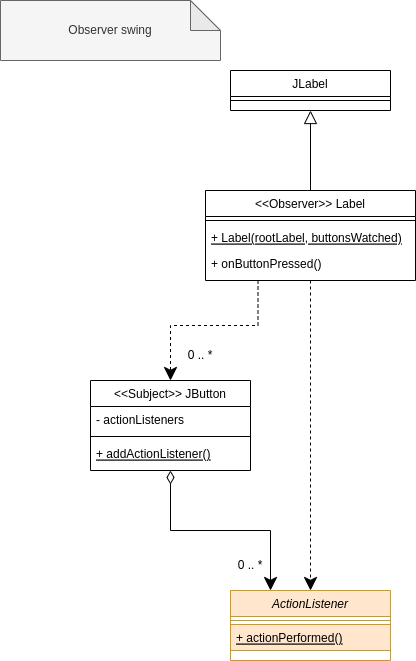

The diagram above was exported from draw.io. Its source (the exported page's mxGraphModel, read from the mxfile embedded in the PNG):
<mxGraphModel dx="1422" dy="706" grid="1" gridSize="10" guides="1" tooltips="1" connect="1" arrows="1" fold="1" page="1" pageScale="1" pageWidth="827" pageHeight="1169" math="0" shadow="0">
  <root>
    <mxCell id="0" />
    <mxCell id="1" parent="0" />
    <mxCell id="FCcdPHnST0jIvc4rf_Sa-1" value="Observer swing" style="shape=note;whiteSpace=wrap;html=1;backgroundOutline=1;darkOpacity=0.05;fillColor=#f5f5f5;fontColor=#333333;strokeColor=#666666;" vertex="1" parent="1">
      <mxGeometry x="130" y="30" width="220" height="60" as="geometry" />
    </mxCell>
    <mxCell id="K6hiQKCqjT_6I8CPUr-q-1" value="JLabel" style="swimlane;fontStyle=0;align=center;verticalAlign=top;childLayout=stackLayout;horizontal=1;startSize=26;horizontalStack=0;resizeParent=1;resizeLast=0;collapsible=1;marginBottom=0;rounded=0;shadow=0;strokeWidth=1;" vertex="1" parent="1">
      <mxGeometry x="360" y="100" width="160" height="40" as="geometry">
        <mxRectangle x="130" y="380" width="160" height="26" as="alternateBounds" />
      </mxGeometry>
    </mxCell>
    <mxCell id="K6hiQKCqjT_6I8CPUr-q-3" value="" style="line;html=1;strokeWidth=1;align=left;verticalAlign=middle;spacingTop=-1;spacingLeft=3;spacingRight=3;rotatable=0;labelPosition=right;points=[];portConstraint=eastwest;" vertex="1" parent="K6hiQKCqjT_6I8CPUr-q-1">
      <mxGeometry y="26" width="160" height="8" as="geometry" />
    </mxCell>
    <mxCell id="K6hiQKCqjT_6I8CPUr-q-21" style="edgeStyle=orthogonalEdgeStyle;rounded=0;orthogonalLoop=1;jettySize=auto;html=1;exitX=0.5;exitY=1;exitDx=0;exitDy=0;entryX=0.5;entryY=0;entryDx=0;entryDy=0;startArrow=none;startFill=0;endArrow=classic;endFill=1;startSize=11;endSize=11;dashed=1;" edge="1" parent="1" source="K6hiQKCqjT_6I8CPUr-q-6" target="K6hiQKCqjT_6I8CPUr-q-16">
      <mxGeometry relative="1" as="geometry" />
    </mxCell>
    <mxCell id="K6hiQKCqjT_6I8CPUr-q-22" style="edgeStyle=orthogonalEdgeStyle;rounded=0;orthogonalLoop=1;jettySize=auto;html=1;exitX=0.25;exitY=1;exitDx=0;exitDy=0;entryX=0.5;entryY=0;entryDx=0;entryDy=0;dashed=1;startArrow=none;startFill=0;endArrow=classic;endFill=1;startSize=11;endSize=11;" edge="1" parent="1" source="K6hiQKCqjT_6I8CPUr-q-6" target="K6hiQKCqjT_6I8CPUr-q-11">
      <mxGeometry relative="1" as="geometry" />
    </mxCell>
    <mxCell id="K6hiQKCqjT_6I8CPUr-q-23" style="edgeStyle=orthogonalEdgeStyle;rounded=0;orthogonalLoop=1;jettySize=auto;html=1;exitX=0.5;exitY=0;exitDx=0;exitDy=0;entryX=0.5;entryY=1;entryDx=0;entryDy=0;startArrow=none;startFill=0;endArrow=block;endFill=0;startSize=11;endSize=11;" edge="1" parent="1" source="K6hiQKCqjT_6I8CPUr-q-6" target="K6hiQKCqjT_6I8CPUr-q-1">
      <mxGeometry relative="1" as="geometry" />
    </mxCell>
    <mxCell id="K6hiQKCqjT_6I8CPUr-q-6" value="&lt;&lt;Observer&gt;&gt; Label" style="swimlane;fontStyle=0;align=center;verticalAlign=top;childLayout=stackLayout;horizontal=1;startSize=26;horizontalStack=0;resizeParent=1;resizeLast=0;collapsible=1;marginBottom=0;rounded=0;shadow=0;strokeWidth=1;" vertex="1" parent="1">
      <mxGeometry x="335" y="220" width="210" height="90" as="geometry">
        <mxRectangle x="130" y="380" width="160" height="26" as="alternateBounds" />
      </mxGeometry>
    </mxCell>
    <mxCell id="K6hiQKCqjT_6I8CPUr-q-8" value="" style="line;html=1;strokeWidth=1;align=left;verticalAlign=middle;spacingTop=-1;spacingLeft=3;spacingRight=3;rotatable=0;labelPosition=right;points=[];portConstraint=eastwest;" vertex="1" parent="K6hiQKCqjT_6I8CPUr-q-6">
      <mxGeometry y="26" width="210" height="8" as="geometry" />
    </mxCell>
    <mxCell id="K6hiQKCqjT_6I8CPUr-q-9" value="+ Label(rootLabel, buttonsWatched)" style="text;align=left;verticalAlign=top;spacingLeft=4;spacingRight=4;overflow=hidden;rotatable=0;points=[[0,0.5],[1,0.5]];portConstraint=eastwest;fontStyle=4" vertex="1" parent="K6hiQKCqjT_6I8CPUr-q-6">
      <mxGeometry y="34" width="210" height="26" as="geometry" />
    </mxCell>
    <mxCell id="K6hiQKCqjT_6I8CPUr-q-10" value="+ onButtonPressed()" style="text;align=left;verticalAlign=top;spacingLeft=4;spacingRight=4;overflow=hidden;rotatable=0;points=[[0,0.5],[1,0.5]];portConstraint=eastwest;" vertex="1" parent="K6hiQKCqjT_6I8CPUr-q-6">
      <mxGeometry y="60" width="210" height="26" as="geometry" />
    </mxCell>
    <mxCell id="K6hiQKCqjT_6I8CPUr-q-24" style="edgeStyle=orthogonalEdgeStyle;rounded=0;orthogonalLoop=1;jettySize=auto;html=1;exitX=0.5;exitY=1;exitDx=0;exitDy=0;entryX=0.25;entryY=0;entryDx=0;entryDy=0;startArrow=diamondThin;startFill=0;endArrow=classic;endFill=1;startSize=11;endSize=11;" edge="1" parent="1" source="K6hiQKCqjT_6I8CPUr-q-11" target="K6hiQKCqjT_6I8CPUr-q-16">
      <mxGeometry relative="1" as="geometry" />
    </mxCell>
    <mxCell id="K6hiQKCqjT_6I8CPUr-q-11" value="&lt;&lt;Subject&gt;&gt; JButton" style="swimlane;fontStyle=0;align=center;verticalAlign=top;childLayout=stackLayout;horizontal=1;startSize=26;horizontalStack=0;resizeParent=1;resizeLast=0;collapsible=1;marginBottom=0;rounded=0;shadow=0;strokeWidth=1;" vertex="1" parent="1">
      <mxGeometry x="220" y="410" width="160" height="90" as="geometry">
        <mxRectangle x="130" y="380" width="160" height="26" as="alternateBounds" />
      </mxGeometry>
    </mxCell>
    <mxCell id="K6hiQKCqjT_6I8CPUr-q-12" value="- actionListeners" style="text;align=left;verticalAlign=top;spacingLeft=4;spacingRight=4;overflow=hidden;rotatable=0;points=[[0,0.5],[1,0.5]];portConstraint=eastwest;" vertex="1" parent="K6hiQKCqjT_6I8CPUr-q-11">
      <mxGeometry y="26" width="160" height="26" as="geometry" />
    </mxCell>
    <mxCell id="K6hiQKCqjT_6I8CPUr-q-13" value="" style="line;html=1;strokeWidth=1;align=left;verticalAlign=middle;spacingTop=-1;spacingLeft=3;spacingRight=3;rotatable=0;labelPosition=right;points=[];portConstraint=eastwest;" vertex="1" parent="K6hiQKCqjT_6I8CPUr-q-11">
      <mxGeometry y="52" width="160" height="8" as="geometry" />
    </mxCell>
    <mxCell id="K6hiQKCqjT_6I8CPUr-q-14" value="+ addActionListener()" style="text;align=left;verticalAlign=top;spacingLeft=4;spacingRight=4;overflow=hidden;rotatable=0;points=[[0,0.5],[1,0.5]];portConstraint=eastwest;fontStyle=4" vertex="1" parent="K6hiQKCqjT_6I8CPUr-q-11">
      <mxGeometry y="60" width="160" height="26" as="geometry" />
    </mxCell>
    <mxCell id="K6hiQKCqjT_6I8CPUr-q-16" value="ActionListener" style="swimlane;fontStyle=2;align=center;verticalAlign=top;childLayout=stackLayout;horizontal=1;startSize=26;horizontalStack=0;resizeParent=1;resizeLast=0;collapsible=1;marginBottom=0;rounded=0;shadow=0;strokeWidth=1;fillColor=#ffe6cc;strokeColor=#d79b00;" vertex="1" parent="1">
      <mxGeometry x="360" y="620" width="160" height="70" as="geometry">
        <mxRectangle x="130" y="380" width="160" height="26" as="alternateBounds" />
      </mxGeometry>
    </mxCell>
    <mxCell id="K6hiQKCqjT_6I8CPUr-q-18" value="" style="line;html=1;strokeWidth=1;align=left;verticalAlign=middle;spacingTop=-1;spacingLeft=3;spacingRight=3;rotatable=0;labelPosition=right;points=[];portConstraint=eastwest;fillColor=#ffe6cc;strokeColor=#d79b00;" vertex="1" parent="K6hiQKCqjT_6I8CPUr-q-16">
      <mxGeometry y="26" width="160" height="8" as="geometry" />
    </mxCell>
    <mxCell id="K6hiQKCqjT_6I8CPUr-q-19" value="+ actionPerformed()" style="text;align=left;verticalAlign=top;spacingLeft=4;spacingRight=4;overflow=hidden;rotatable=0;points=[[0,0.5],[1,0.5]];portConstraint=eastwest;fontStyle=4;fillColor=#ffe6cc;strokeColor=#d79b00;" vertex="1" parent="K6hiQKCqjT_6I8CPUr-q-16">
      <mxGeometry y="34" width="160" height="26" as="geometry" />
    </mxCell>
    <mxCell id="K6hiQKCqjT_6I8CPUr-q-25" value="0 .. *" style="text;html=1;strokeColor=none;fillColor=none;align=center;verticalAlign=middle;whiteSpace=wrap;rounded=0;" vertex="1" parent="1">
      <mxGeometry x="350" y="580" width="60" height="30" as="geometry" />
    </mxCell>
    <mxCell id="K6hiQKCqjT_6I8CPUr-q-26" value="0 .. *" style="text;html=1;strokeColor=none;fillColor=none;align=center;verticalAlign=middle;whiteSpace=wrap;rounded=0;" vertex="1" parent="1">
      <mxGeometry x="300" y="370" width="60" height="30" as="geometry" />
    </mxCell>
  </root>
</mxGraphModel>